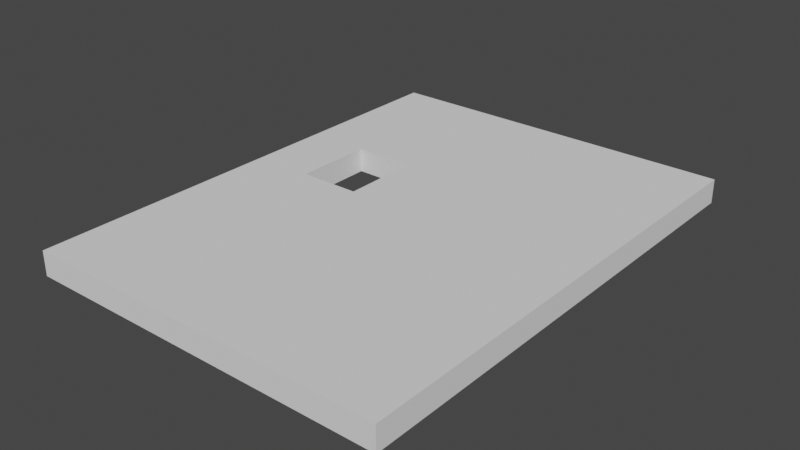 # Source: sink.blend  (saved by Blender 3.6.14; exported with 4.5.12 LTS)
import bpy
from mathutils import Matrix  # noqa: F401  (used for matrix-valued properties, if any)

bpy.ops.wm.read_factory_settings(use_empty=True)
scene = bpy.context.scene
scene.name = 'Scene'

# ---- collections
col_collection = bpy.data.collections.new('Collection'); scene.collection.children.link(col_collection)

# ---- world
world_world = bpy.data.worlds.new('World'); scene.world = world_world
world_world.use_nodes = True; world_world.node_tree.nodes.clear()
_N = world_world.node_tree.nodes; _L = world_world.node_tree.links
n0 = _N.new('ShaderNodeOutputWorld'); n0.name = 'World Output'; n0.location = (300, 300)
n1 = _N.new('ShaderNodeBackground'); n1.name = 'Background'; n1.location = (10, 300)
n1.inputs[0].default_value = (0.05088, 0.05088, 0.05088, 1.0)
_L.new(n1.outputs[0], n0.inputs[0])
n0.is_active_output = True
world_world.color = (0.05088, 0.05088, 0.05088)
world_world.use_sun_shadow = False
world_world.sun_shadow_jitter_overblur = 0.0

# ---- meshes
me_cube_001 = bpy.data.meshes.new('Cube.001')
me_cube_001.from_pydata([(-1.0, -1.0, -1.0), (-1.0, -1.0, 1.0), (-1.0, 1.0, -1.0), (-1.0, 1.0, 1.0), (1.0, -1.0, -1.0), (1.0, -1.0, 1.0), (1.0, 1.0, -1.0), (1.0, 1.0, 1.0), (-1.0, -0.3, -1.0), (-1.0, -0.3, 1.0), (1.0, -0.3, -1.0), (1.0, -0.3, 1.0), (-1.0, 0.35, 1.0), (1.0, 0.35, -1.0), (-1.0, 0.35, -1.0), (1.0, 0.35, 1.0), (-2.0, 0.35, 1.0), (-2.0, 1.0, 1.0), (-2.0, 1.0, -1.0), (-2.0, 0.35, -1.0), (-2.0, -0.3, -1.0), (-2.0, -1.0, -1.0), (-2.0, -1.0, 1.0), (-2.0, -0.3, 1.0), (-1.5, 0.35, 1.0), (-1.5, 0.35, -1.0), (-1.5, 1.0, -1.0), (-1.5, 1.0, 1.0), (-1.5, -1.0, 1.0), (-1.5, -1.0, -1.0), (-1.5, -0.3, -1.0), (-1.5, -0.3, 1.0), (-1.0, 0.35, 1.0), (-1.0, 0.35, -1.0), (-1.5, 0.35, -1.0), (-1.5, 0.35, 1.0), (-1.0, 0.025, -1.0), (1.0, 0.025, 1.0), (-1.0, 0.025, 1.0), (1.0, 0.025, -1.0), (-2.0, 0.025, 1.0), (-2.0, 0.025, -1.0), (-1.5, 0.025, -1.0), (-1.5, 0.025, 1.0)], [], [(2, 3, 7, 6), (10, 11, 5, 4), (4, 5, 1, 0), (8, 10, 4, 0), (11, 9, 1, 5), (37, 38, 9, 11), (36, 39, 10, 8), (39, 37, 11, 10), (29, 28, 22, 21), (6, 7, 15, 13), (2, 6, 13, 14), (7, 3, 12, 15), (36, 38, 12, 14), (19, 16, 17, 18), (27, 26, 18, 17), (24, 27, 17, 16), (26, 25, 19, 18), (21, 22, 23, 20), (28, 31, 23, 22), (30, 29, 21, 20), (2, 14, 25, 26), (12, 3, 27, 24), (3, 2, 26, 27), (24, 25, 34, 35), (8, 0, 29, 30), (1, 9, 31, 28), (31, 43, 40, 23), (0, 1, 28, 29), (33, 32, 35, 34), (41, 20, 23, 40), (42, 41, 19, 25), (14, 12, 32, 33), (25, 14, 33, 34), (12, 24, 35, 32), (42, 25, 34, 35, 43), (43, 35, 16, 40), (36, 8, 30, 42), (13, 15, 37, 39), (14, 13, 39, 36), (15, 12, 38, 37), (30, 20, 41, 42), (19, 41, 40, 16), (42, 43, 38, 36), (31, 9, 38, 43)])
_uv = me_cube_001.uv_layers.new(name='UVMap')
_uv.uv.foreach_set('vector', [0.375, 0.25, 0.625, 0.25, 0.625, 0.5, 0.375, 0.5, 0.375, 0.6625, 0.625, 0.6625, 0.625, 0.75, 0.375, 0.75, 0.375, 0.75, 0.625, 0.75, 0.625, 1.0, 0.375, 1.0, 0.125, 0.6625, 0.375, 0.6625, 0.375, 0.75, 0.125, 0.75, 0.625, 0.6625, 0.875, 0.6625, 0.875, 0.75, 0.625, 0.75, 0.625, 0.6219, 0.875, 0.6219, 0.875, 0.6625, 0.625, 0.6625, 0.125, 0.6219, 0.375, 0.6219, 0.375, 0.6625, 0.125, 0.6625, 0.375, 0.6219, 0.625, 0.6219, 0.625, 0.6625, 0.375, 0.6625, 0.375, 1.0, 0.625, 1.0, 0.625, 1.0, 0.375, 1.0, 0.375, 0.5, 0.625, 0.5, 0.625, 0.5813, 0.375, 0.5813, 0.125, 0.5, 0.375, 0.5, 0.375, 0.5813, 0.125, 0.5813, 0.625, 0.5, 0.875, 0.5, 0.875, 0.5813, 0.625, 0.5813, 0.375, 0.1281, 0.625, 0.1281, 0.625, 0.1688, 0.375, 0.1688, 0.375, 0.1688, 0.625, 0.1688, 0.625, 0.25, 0.375, 0.25, 0.625, 0.25, 0.375, 0.25, 0.375, 0.25, 0.625, 0.25, 0.875, 0.5813, 0.875, 0.5, 0.875, 0.5, 0.875, 0.5813, 0.125, 0.5, 0.125, 0.5813, 0.125, 0.5813, 0.125, 0.5, 0.375, 0.0, 0.625, 0.0, 0.625, 0.0875, 0.375, 0.0875, 0.875, 0.75, 0.875, 0.6625, 0.875, 0.6625, 0.875, 0.75, 0.125, 0.6625, 0.125, 0.75, 0.125, 0.75, 0.125, 0.6625, 0.125, 0.5, 0.125, 0.5813, 0.125, 0.5813, 0.125, 0.5, 0.875, 0.5813, 0.875, 0.5, 0.875, 0.5, 0.875, 0.5813, 0.625, 0.25, 0.375, 0.25, 0.375, 0.25, 0.625, 0.25, 0.0, 0.0, 0.0, 0.0, 0.0, 0.0, 0.0, 0.0, 0.125, 0.6625, 0.125, 0.75, 0.125, 0.75, 0.125, 0.6625, 0.875, 0.75, 0.875, 0.6625, 0.875, 0.6625, 0.875, 0.75, 0.0, 0.0, 0.0, 0.0, 0.3125, 0.04375, 0.625, 0.0875, 0.375, 1.0, 0.625, 1.0, 0.625, 1.0, 0.375, 1.0, 0.375, 0.1688, 0.625, 0.1688, 0.625, 0.1688, 0.375, 0.1688, 0.375, 0.1281, 0.375, 0.0875, 0.625, 0.0875, 0.3125, 0.04375, 0.125, 0.6219, 0.25, 0.3344, 0.125, 0.5813, 0.125, 0.5813, 0.375, 0.1688, 0.625, 0.1688, 0.625, 0.1688, 0.375, 0.1688, 0.125, 0.5813, 0.125, 0.5813, 0.125, 0.5813, 0.125, 0.5813, 0.875, 0.5813, 0.875, 0.5813, 0.875, 0.5813, 0.875, 0.5813, 0.0, 0.0, 0.0, 0.0, 0.0, 0.0, 0.0, 0.0, 0.0, 0.0, 0.0, 0.0, 0.0, 0.0, 0.0, 0.0, 0.3125, 0.04375, 0.125, 0.6219, 0.125, 0.6625, 0.125, 0.6625, 0.125, 0.6219, 0.375, 0.5813, 0.625, 0.5813, 0.625, 0.6219, 0.375, 0.6219, 0.125, 0.5813, 0.375, 0.5813, 0.375, 0.6219, 0.125, 0.6219, 0.625, 0.5813, 0.875, 0.5813, 0.875, 0.6219, 0.625, 0.6219, 0.125, 0.6625, 0.375, 0.0875, 0.25, 0.3344, 0.125, 0.6219, 0.375, 0.1688, 0.375, 0.1281, 0.3125, 0.04375, 0.0, 0.0, 0.0, 0.0, 0.0, 0.0, 0.625, 0.1281, 0.375, 0.1281, 0.0, 0.0, 0.875, 0.6625, 0.625, 0.1281, 0.0, 0.0])
me_cube_001.update()

# ---- objects
ob_cube = bpy.data.objects.new('Cube', me_cube_001)

# ---- transforms, parenting, visibility, modifiers, constraints
ob_cube.location = (0.0, 0.0, 0.0)
ob_cube.scale = (10.0, 20.0, 1.0)

# ---- collection membership
col_collection.objects.link(ob_cube)

# ---- scene / render settings (as saved in the file)
scene.frame_start = 1; scene.frame_end = 250; scene.frame_set(1)
scene.render.engine = 'BLENDER_EEVEE_NEXT'
scene.cycles.sampling_pattern = 'TABULATED_SOBOL'
scene.view_settings.view_transform = 'Filmic'
bpy.context.view_layer.update()

# ---- added for rendering (the .blend has no active camera and no usable light): camera, sun
cam_auto = bpy.data.cameras.new('AutoCamera')
cam_auto.lens = 50.0
cam_auto.sensor_width = 36.0
cam_auto.clip_end = 1000.0
ob_auto_camera = bpy.data.objects.new('AutoCamera', cam_auto)
scene.collection.objects.link(ob_auto_camera)
ob_auto_camera.location = (41.2982, -55.5579, 37.0386)
ob_auto_camera.rotation_euler = (1.09748, -7.21219e-08, 0.694738)
scene.camera = ob_auto_camera
light_auto_sun = bpy.data.lights.new('AutoSun', 'SUN')
light_auto_sun.energy = 3.0
light_auto_sun.angle = 0.0523599
ob_auto_sun = bpy.data.objects.new('AutoSun', light_auto_sun)
scene.collection.objects.link(ob_auto_sun)
ob_auto_sun.rotation_euler = (0.872665, 0.174533, 0.523599)
bpy.context.view_layer.update()
